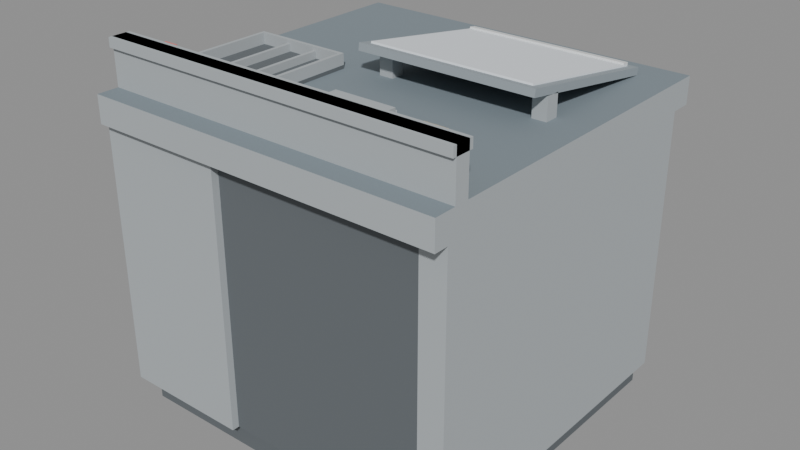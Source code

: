 # Source: fabrication_desk.blend  (saved by Blender 5.2.45; exported with 4.5.12 LTS)
import bpy
from mathutils import Matrix  # noqa: F401  (used for matrix-valued properties, if any)

bpy.ops.wm.read_factory_settings(use_empty=True)
scene = bpy.context.scene
scene.name = 'Scene'

# ---- collections
col_fabrication_desk = bpy.data.collections.new('fabrication_desk'); scene.collection.children.link(col_fabrication_desk)

# ---- materials (node trees are filled in below, after node groups)
mat_dark = bpy.data.materials.new('dark')
mat_dark.diffuse_color = (0.1216, 0.1373, 0.149, 1.0)
mat_steel = bpy.data.materials.new('steel')
mat_steel.diffuse_color = (0.4235, 0.4588, 0.4784, 1.0)
mat_drawer = bpy.data.materials.new('drawer')
mat_drawer.diffuse_color = (0.6039, 0.6392, 0.6549, 1.0)
mat_handle = bpy.data.materials.new('handle')
mat_handle.diffuse_color = (0.7647, 0.7843, 0.7882, 1.0)
mat_red = bpy.data.materials.new('red')
mat_red.diffuse_color = (0.7098, 0.2, 0.1804, 1.0)
mat_top = bpy.data.materials.new('top')
mat_top.diffuse_color = (0.2118, 0.2588, 0.2902, 1.0)
mat_peg = bpy.data.materials.new('peg')
mat_peg.diffuse_color = (0.5608, 0.4314, 0.2667, 1.0)
mat_blue = bpy.data.materials.new('blue')
mat_blue.diffuse_color = (0.1843, 0.3686, 0.651, 1.0)
mat_copper = bpy.data.materials.new('copper')
mat_copper.diffuse_color = (0.7216, 0.451, 0.2, 1.0)
mat_amber = bpy.data.materials.new('amber')
mat_amber.diffuse_color = (0.902, 0.6039, 0.1176, 1.0)
mat_board = bpy.data.materials.new('board')
mat_board.diffuse_color = (0.3098, 0.3569, 0.3882, 1.0)
mat_paper = bpy.data.materials.new('paper')
mat_paper.diffuse_color = (0.8392, 0.8863, 0.9333, 1.0)

# ---- material node trees
mat_dark.use_nodes = True; mat_dark.node_tree.nodes.clear()
_N = mat_dark.node_tree.nodes; _L = mat_dark.node_tree.links
n0 = _N.new('ShaderNodeBsdfPrincipled'); n0.name = 'Principled BSDF'; n0.location = (-200, 100)
n0.inputs[0].default_value = (0.1216, 0.1373, 0.149, 1.0)
n0.inputs[2].default_value = 0.8
n0.inputs[10].default_value = 0.005
n1 = _N.new('ShaderNodeOutputMaterial'); n1.name = 'Material Output'; n1.location = (200, 100)
_L.new(n0.outputs[0], n1.inputs[0])
n1.is_active_output = True
mat_steel.use_nodes = True; mat_steel.node_tree.nodes.clear()
_N = mat_steel.node_tree.nodes; _L = mat_steel.node_tree.links
n0 = _N.new('ShaderNodeBsdfPrincipled'); n0.name = 'Principled BSDF'; n0.location = (-200, 100)
n0.inputs[0].default_value = (0.4235, 0.4588, 0.4784, 1.0)
n0.inputs[2].default_value = 0.8
n0.inputs[10].default_value = 0.005
n1 = _N.new('ShaderNodeOutputMaterial'); n1.name = 'Material Output'; n1.location = (200, 100)
_L.new(n0.outputs[0], n1.inputs[0])
n1.is_active_output = True
mat_drawer.use_nodes = True; mat_drawer.node_tree.nodes.clear()
_N = mat_drawer.node_tree.nodes; _L = mat_drawer.node_tree.links
n0 = _N.new('ShaderNodeBsdfPrincipled'); n0.name = 'Principled BSDF'; n0.location = (-200, 100)
n0.inputs[0].default_value = (0.6039, 0.6392, 0.6549, 1.0)
n0.inputs[2].default_value = 0.8
n0.inputs[10].default_value = 0.005
n1 = _N.new('ShaderNodeOutputMaterial'); n1.name = 'Material Output'; n1.location = (200, 100)
_L.new(n0.outputs[0], n1.inputs[0])
n1.is_active_output = True
mat_handle.use_nodes = True; mat_handle.node_tree.nodes.clear()
_N = mat_handle.node_tree.nodes; _L = mat_handle.node_tree.links
n0 = _N.new('ShaderNodeBsdfPrincipled'); n0.name = 'Principled BSDF'; n0.location = (-200, 100)
n0.inputs[0].default_value = (0.7647, 0.7843, 0.7882, 1.0)
n0.inputs[2].default_value = 0.8
n0.inputs[10].default_value = 0.005
n1 = _N.new('ShaderNodeOutputMaterial'); n1.name = 'Material Output'; n1.location = (200, 100)
_L.new(n0.outputs[0], n1.inputs[0])
n1.is_active_output = True
mat_red.use_nodes = True; mat_red.node_tree.nodes.clear()
_N = mat_red.node_tree.nodes; _L = mat_red.node_tree.links
n0 = _N.new('ShaderNodeBsdfPrincipled'); n0.name = 'Principled BSDF'; n0.location = (-200, 100)
n0.inputs[0].default_value = (0.7098, 0.2, 0.1804, 1.0)
n0.inputs[2].default_value = 0.8
n0.inputs[10].default_value = 0.005
n1 = _N.new('ShaderNodeOutputMaterial'); n1.name = 'Material Output'; n1.location = (200, 100)
_L.new(n0.outputs[0], n1.inputs[0])
n1.is_active_output = True
mat_top.use_nodes = True; mat_top.node_tree.nodes.clear()
_N = mat_top.node_tree.nodes; _L = mat_top.node_tree.links
n0 = _N.new('ShaderNodeBsdfPrincipled'); n0.name = 'Principled BSDF'; n0.location = (-200, 100)
n0.inputs[0].default_value = (0.2118, 0.2588, 0.2902, 1.0)
n0.inputs[2].default_value = 0.8
n0.inputs[10].default_value = 0.005
n1 = _N.new('ShaderNodeOutputMaterial'); n1.name = 'Material Output'; n1.location = (200, 100)
_L.new(n0.outputs[0], n1.inputs[0])
n1.is_active_output = True
mat_peg.use_nodes = True; mat_peg.node_tree.nodes.clear()
_N = mat_peg.node_tree.nodes; _L = mat_peg.node_tree.links
n0 = _N.new('ShaderNodeBsdfPrincipled'); n0.name = 'Principled BSDF'; n0.location = (-200, 100)
n0.inputs[0].default_value = (0.5608, 0.4314, 0.2667, 1.0)
n0.inputs[2].default_value = 0.8
n0.inputs[10].default_value = 0.005
n1 = _N.new('ShaderNodeOutputMaterial'); n1.name = 'Material Output'; n1.location = (200, 100)
_L.new(n0.outputs[0], n1.inputs[0])
n1.is_active_output = True
mat_blue.use_nodes = True; mat_blue.node_tree.nodes.clear()
_N = mat_blue.node_tree.nodes; _L = mat_blue.node_tree.links
n0 = _N.new('ShaderNodeBsdfPrincipled'); n0.name = 'Principled BSDF'; n0.location = (-200, 100)
n0.inputs[0].default_value = (0.1843, 0.3686, 0.651, 1.0)
n0.inputs[2].default_value = 0.8
n0.inputs[10].default_value = 0.005
n1 = _N.new('ShaderNodeOutputMaterial'); n1.name = 'Material Output'; n1.location = (200, 100)
_L.new(n0.outputs[0], n1.inputs[0])
n1.is_active_output = True
mat_copper.use_nodes = True; mat_copper.node_tree.nodes.clear()
_N = mat_copper.node_tree.nodes; _L = mat_copper.node_tree.links
n0 = _N.new('ShaderNodeBsdfPrincipled'); n0.name = 'Principled BSDF'; n0.location = (-200, 100)
n0.inputs[0].default_value = (0.7216, 0.451, 0.2, 1.0)
n0.inputs[2].default_value = 0.8
n0.inputs[10].default_value = 0.005
n1 = _N.new('ShaderNodeOutputMaterial'); n1.name = 'Material Output'; n1.location = (200, 100)
_L.new(n0.outputs[0], n1.inputs[0])
n1.is_active_output = True
mat_amber.use_nodes = True; mat_amber.node_tree.nodes.clear()
_N = mat_amber.node_tree.nodes; _L = mat_amber.node_tree.links
n0 = _N.new('ShaderNodeBsdfPrincipled'); n0.name = 'Principled BSDF'; n0.location = (-200, 100)
n0.inputs[0].default_value = (0.902, 0.6039, 0.1176, 1.0)
n0.inputs[2].default_value = 0.8
n0.inputs[10].default_value = 0.005
n1 = _N.new('ShaderNodeOutputMaterial'); n1.name = 'Material Output'; n1.location = (200, 100)
_L.new(n0.outputs[0], n1.inputs[0])
n1.is_active_output = True
mat_board.use_nodes = True; mat_board.node_tree.nodes.clear()
_N = mat_board.node_tree.nodes; _L = mat_board.node_tree.links
n0 = _N.new('ShaderNodeBsdfPrincipled'); n0.name = 'Principled BSDF'; n0.location = (-200, 100)
n0.inputs[0].default_value = (0.3098, 0.3569, 0.3882, 1.0)
n0.inputs[2].default_value = 0.8
n0.inputs[10].default_value = 0.005
n1 = _N.new('ShaderNodeOutputMaterial'); n1.name = 'Material Output'; n1.location = (200, 100)
_L.new(n0.outputs[0], n1.inputs[0])
n1.is_active_output = True
mat_paper.use_nodes = True; mat_paper.node_tree.nodes.clear()
_N = mat_paper.node_tree.nodes; _L = mat_paper.node_tree.links
n0 = _N.new('ShaderNodeBsdfPrincipled'); n0.name = 'Principled BSDF'; n0.location = (-200, 100)
n0.inputs[0].default_value = (0.8392, 0.8863, 0.9333, 1.0)
n0.inputs[2].default_value = 0.8
n0.inputs[10].default_value = 0.005
n1 = _N.new('ShaderNodeOutputMaterial'); n1.name = 'Material Output'; n1.location = (200, 100)
_L.new(n0.outputs[0], n1.inputs[0])
n1.is_active_output = True

# ---- meshes
me_fabrication_desk = bpy.data.meshes.new('fabrication_desk')
me_fabrication_desk.from_pydata([(0.97, -0.06, 0.0), (0.03, -0.06, 0.0), (0.03, -0.06, 0.07), (0.97, -0.06, 0.07), (0.03, -0.94, 0.0), (0.97, -0.94, 0.0), (0.97, -0.94, 0.07), (0.03, -0.94, 0.07), (0.36, -0.04, 0.07), (0.0, -0.04, 0.07), (0.0, -0.04, 0.8), (0.36, -0.04, 0.8), (0.0, -0.98, 0.07), (0.36, -0.98, 0.07), (0.36, -0.98, 0.8), (0.0, -0.98, 0.8), (0.335, -0.02, 0.1), (0.025, -0.02, 0.1), (0.025, -0.02, 0.3), (0.335, -0.02, 0.3), (0.335, -0.04, 0.1), (0.335, -0.04, 0.3), (0.025, -0.04, 0.1), (0.025, -0.04, 0.3), (0.25, 0.0, 0.23), (0.11, 0.0, 0.23), (0.11, 0.0, 0.25), (0.25, 0.0, 0.25), (0.25, -0.02, 0.23), (0.25, -0.02, 0.25), (0.11, -0.02, 0.23), (0.11, -0.02, 0.25), (0.335, -0.02, 0.33), (0.025, -0.02, 0.33), (0.025, -0.02, 0.53), (0.335, -0.02, 0.53), (0.335, -0.04, 0.33), (0.335, -0.04, 0.53), (0.025, -0.04, 0.33), (0.025, -0.04, 0.53), (0.25, 0.0, 0.46), (0.11, 0.0, 0.46), (0.11, 0.0, 0.48), (0.25, 0.0, 0.48), (0.25, -0.02, 0.46), (0.25, -0.02, 0.48), (0.11, -0.02, 0.46), (0.11, -0.02, 0.48), (0.335, -0.02, 0.56), (0.025, -0.02, 0.56), (0.025, -0.02, 0.76), (0.335, -0.02, 0.76), (0.335, -0.04, 0.56), (0.335, -0.04, 0.76), (0.025, -0.04, 0.56), (0.025, -0.04, 0.76), (0.25, 0.0, 0.69), (0.11, 0.0, 0.69), (0.11, 0.0, 0.71), (0.25, 0.0, 0.71), (0.25, -0.02, 0.69), (0.25, -0.02, 0.71), (0.11, -0.02, 0.69), (0.11, -0.02, 0.71), (1.0, -0.06, 0.07), (0.93, -0.06, 0.07), (0.93, -0.06, 0.8), (1.0, -0.06, 0.8), (0.93, -0.96, 0.07), (1.0, -0.96, 0.07), (1.0, -0.96, 0.8), (0.93, -0.96, 0.8), (0.93, -0.9, 0.07), (0.36, -0.9, 0.07), (0.36, -0.9, 0.8), (0.93, -0.9, 0.8), (0.36, -0.96, 0.07), (0.36, -0.96, 0.8), (0.93, -0.34, 0.34), (0.36, -0.34, 0.34), (0.36, -0.34, 0.37), (0.93, -0.34, 0.37), (0.36, -0.9, 0.34), (0.93, -0.9, 0.34), (0.93, -0.9, 0.37), (0.36, -0.9, 0.37), (0.82, -0.52, 0.37), (0.52, -0.52, 0.37), (0.52, -0.52, 0.5), (0.82, -0.52, 0.5), (0.52, -0.8, 0.37), (0.82, -0.8, 0.37), (0.82, -0.8, 0.5), (0.52, -0.8, 0.5), (0.74, -0.5, 0.44), (0.6, -0.5, 0.44), (0.6, -0.5, 0.47), (0.74, -0.5, 0.47), (0.74, -0.52, 0.44), (0.74, -0.52, 0.47), (0.6, -0.52, 0.44), (0.6, -0.52, 0.47), (1.0, 0.0, 0.8), (0.0, 0.0, 0.8), (0.0, 0.0, 0.875), (1.0, 0.0, 0.875), (0.0, -1.0, 0.8), (1.0, -1.0, 0.8), (1.0, -1.0, 0.875), (0.0, -1.0, 0.875), (1.0, -0.9, 0.875), (0.0, -0.9, 0.875), (0.0, -0.9, 1.0), (1.0, -0.9, 1.0), (0.0, -0.94, 0.875), (1.0, -0.94, 0.875), (1.0, -0.94, 1.0), (0.0, -0.94, 1.0), (1.0, -0.89, 0.975), (0.0, -0.89, 0.975), (0.0, -0.89, 1.0), (1.0, -0.89, 1.0), (0.0, -0.95, 0.975), (1.0, -0.95, 0.975), (1.0, -0.95, 1.0), (0.0, -0.95, 1.0), (0.14, -0.865, 0.93), (0.1, -0.865, 0.93), (0.1, -0.865, 0.99), (0.14, -0.865, 0.99), (0.14, -0.9, 0.93), (0.14, -0.9, 0.99), (0.1, -0.9, 0.93), (0.1, -0.9, 0.99), (0.125, -0.875, 0.885), (0.115, -0.875, 0.885), (0.115, -0.875, 0.93), (0.125, -0.875, 0.93), (0.125, -0.885, 0.885), (0.125, -0.885, 0.93), (0.115, -0.885, 0.885), (0.115, -0.885, 0.93), (0.235, -0.875, 0.89), (0.22, -0.875, 0.89), (0.22, -0.875, 0.935), (0.235, -0.875, 0.935), (0.235, -0.89, 0.89), (0.235, -0.89, 0.935), (0.22, -0.89, 0.89), (0.22, -0.89, 0.935), (0.26, -0.875, 0.89), (0.245, -0.875, 0.89), (0.245, -0.875, 0.935), (0.26, -0.875, 0.935), (0.26, -0.89, 0.89), (0.26, -0.89, 0.935), (0.245, -0.89, 0.89), (0.245, -0.89, 0.935), (0.2525, -0.875, 0.935), (0.2275, -0.875, 0.935), (0.2275, -0.875, 0.99), (0.2525, -0.875, 0.99), (0.2525, -0.89, 0.935), (0.2525, -0.89, 0.99), (0.2275, -0.89, 0.935), (0.2275, -0.89, 0.99), (0.5, -0.86, 0.9), (0.4, -0.86, 0.9), (0.4, -0.86, 0.98), (0.5, -0.86, 0.98), (0.5, -0.9, 0.9), (0.5, -0.9, 0.98), (0.4, -0.9, 0.9), (0.4, -0.9, 0.98), (0.78, -0.85, 0.91), (0.62, -0.85, 0.91), (0.62, -0.85, 0.99), (0.78, -0.85, 0.99), (0.78, -0.9, 0.91), (0.78, -0.9, 0.99), (0.62, -0.9, 0.91), (0.62, -0.9, 0.99), (0.675, -0.84, 0.92), (0.635, -0.84, 0.92), (0.635, -0.84, 0.98), (0.675, -0.84, 0.98), (0.675, -0.85, 0.92), (0.675, -0.85, 0.98), (0.635, -0.85, 0.92), (0.635, -0.85, 0.98), (0.725, -0.84, 0.92), (0.685, -0.84, 0.92), (0.685, -0.84, 0.98), (0.725, -0.84, 0.98), (0.725, -0.85, 0.92), (0.725, -0.85, 0.98), (0.685, -0.85, 0.92), (0.685, -0.85, 0.98), (0.775, -0.84, 0.92), (0.735, -0.84, 0.92), (0.735, -0.84, 0.98), (0.775, -0.84, 0.98), (0.775, -0.85, 0.92), (0.775, -0.85, 0.98), (0.735, -0.85, 0.92), (0.735, -0.85, 0.98), (0.92, -0.86, 0.925), (0.86, -0.86, 0.925), (0.86, -0.86, 0.985), (0.92, -0.86, 0.985), (0.92, -0.9, 0.925), (0.92, -0.9, 0.985), (0.86, -0.9, 0.925), (0.86, -0.9, 0.985), (0.32, -0.5, 0.875), (0.04, -0.5, 0.875), (0.04, -0.5, 0.885), (0.32, -0.5, 0.885), (0.04, -0.84, 0.875), (0.32, -0.84, 0.875), (0.32, -0.84, 0.885), (0.04, -0.84, 0.885), (0.05, -0.5, 0.885), (0.04, -0.5, 0.915), (0.05, -0.5, 0.915), (0.05, -0.84, 0.885), (0.05, -0.84, 0.915), (0.04, -0.84, 0.915), (0.31, -0.5, 0.885), (0.31, -0.5, 0.915), (0.32, -0.5, 0.915), (0.31, -0.84, 0.885), (0.32, -0.84, 0.915), (0.31, -0.84, 0.915), (0.05, -0.51, 0.885), (0.31, -0.51, 0.885), (0.31, -0.51, 0.915), (0.05, -0.51, 0.915), (0.31, -0.83, 0.885), (0.05, -0.83, 0.885), (0.05, -0.83, 0.915), (0.31, -0.83, 0.915), (0.145, -0.51, 0.885), (0.135, -0.51, 0.885), (0.135, -0.51, 0.905), (0.145, -0.51, 0.905), (0.135, -0.83, 0.885), (0.145, -0.83, 0.885), (0.145, -0.83, 0.905), (0.135, -0.83, 0.905), (0.235, -0.51, 0.885), (0.225, -0.51, 0.885), (0.225, -0.51, 0.905), (0.235, -0.51, 0.905), (0.225, -0.83, 0.885), (0.235, -0.83, 0.885), (0.235, -0.83, 0.905), (0.225, -0.83, 0.905), (0.9, -0.08, 0.875), (0.4, -0.08, 0.875), (0.4, -0.07687, 0.8948), (0.9, -0.07687, 0.8948), (0.4, -0.5343, 0.947), (0.9, -0.5343, 0.947), (0.9, -0.5312, 0.9667), (0.4, -0.5312, 0.9667), (0.88, -0.09663, 0.8979), (0.42, -0.09663, 0.8979), (0.42, -0.09584, 0.9028), (0.88, -0.09584, 0.9028), (0.42, -0.5115, 0.9636), (0.88, -0.5115, 0.9636), (0.88, -0.5107, 0.9685), (0.42, -0.5107, 0.9685), (0.42, -0.09506, 0.9078), (0.88, -0.09506, 0.9078), (0.42, -0.1156, 0.906), (0.88, -0.1156, 0.906), (0.88, -0.1148, 0.9109), (0.42, -0.1148, 0.9109), (0.46, -0.44, 0.875), (0.42, -0.44, 0.875), (0.42, -0.44, 0.935), (0.46, -0.44, 0.935), (0.42, -0.48, 0.875), (0.46, -0.48, 0.875), (0.46, -0.48, 0.935), (0.42, -0.48, 0.935), (0.9, -0.44, 0.875), (0.86, -0.44, 0.875), (0.86, -0.44, 0.935), (0.9, -0.44, 0.935), (0.86, -0.48, 0.875), (0.9, -0.48, 0.875), (0.9, -0.48, 0.935), (0.86, -0.48, 0.935)], [], [(0, 1, 2, 3), (4, 5, 6, 7), (5, 0, 3, 6), (1, 4, 7, 2), (7, 6, 3, 2), (8, 9, 10, 11), (12, 13, 14, 15), (13, 8, 11, 14), (9, 12, 15, 10), (15, 14, 11, 10), (16, 17, 18, 19), (20, 16, 19, 21), (17, 22, 23, 18), (23, 21, 19, 18), (17, 16, 20, 22), (24, 25, 26, 27), (28, 24, 27, 29), (25, 30, 31, 26), (31, 29, 27, 26), (25, 24, 28, 30), (32, 33, 34, 35), (36, 32, 35, 37), (33, 38, 39, 34), (39, 37, 35, 34), (33, 32, 36, 38), (40, 41, 42, 43), (44, 40, 43, 45), (41, 46, 47, 42), (47, 45, 43, 42), (41, 40, 44, 46), (48, 49, 50, 51), (52, 48, 51, 53), (49, 54, 55, 50), (55, 53, 51, 50), (49, 48, 52, 54), (56, 57, 58, 59), (60, 56, 59, 61), (57, 62, 63, 58), (63, 61, 59, 58), (57, 56, 60, 62), (64, 65, 66, 67), (68, 69, 70, 71), (69, 64, 67, 70), (65, 68, 71, 66), (71, 70, 67, 66), (72, 73, 74, 75), (76, 68, 71, 77), (68, 72, 75, 71), (73, 76, 77, 74), (77, 71, 75, 74), (73, 72, 68, 76), (78, 79, 80, 81), (82, 83, 84, 85), (83, 78, 81, 84), (79, 82, 85, 80), (85, 84, 81, 80), (79, 78, 83, 82), (86, 87, 88, 89), (90, 91, 92, 93), (91, 86, 89, 92), (87, 90, 93, 88), (93, 92, 89, 88), (94, 95, 96, 97), (98, 94, 97, 99), (95, 100, 101, 96), (101, 99, 97, 96), (95, 94, 98, 100), (102, 103, 104, 105), (106, 107, 108, 109), (107, 102, 105, 108), (103, 106, 109, 104), (109, 108, 105, 104), (103, 102, 107, 106), (110, 111, 112, 113), (114, 115, 116, 117), (115, 110, 113, 116), (111, 114, 117, 112), (117, 116, 113, 112), (111, 110, 115, 114), (118, 119, 120, 121), (122, 123, 124, 125), (123, 118, 121, 124), (119, 122, 125, 120), (125, 124, 121, 120), (126, 127, 128, 129), (130, 126, 129, 131), (127, 132, 133, 128), (133, 131, 129, 128), (127, 126, 130, 132), (134, 135, 136, 137), (138, 134, 137, 139), (135, 140, 141, 136), (141, 139, 137, 136), (135, 134, 138, 140), (142, 143, 144, 145), (146, 142, 145, 147), (143, 148, 149, 144), (149, 147, 145, 144), (143, 142, 146, 148), (150, 151, 152, 153), (154, 150, 153, 155), (151, 156, 157, 152), (157, 155, 153, 152), (151, 150, 154, 156), (158, 159, 160, 161), (162, 158, 161, 163), (159, 164, 165, 160), (165, 163, 161, 160), (159, 158, 162, 164), (166, 167, 168, 169), (170, 166, 169, 171), (167, 172, 173, 168), (173, 171, 169, 168), (167, 166, 170, 172), (174, 175, 176, 177), (178, 174, 177, 179), (175, 180, 181, 176), (181, 179, 177, 176), (175, 174, 178, 180), (182, 183, 184, 185), (186, 182, 185, 187), (183, 188, 189, 184), (189, 187, 185, 184), (183, 182, 186, 188), (190, 191, 192, 193), (194, 190, 193, 195), (191, 196, 197, 192), (197, 195, 193, 192), (191, 190, 194, 196), (198, 199, 200, 201), (202, 198, 201, 203), (199, 204, 205, 200), (205, 203, 201, 200), (199, 198, 202, 204), (206, 207, 208, 209), (210, 206, 209, 211), (207, 212, 213, 208), (213, 211, 209, 208), (207, 206, 210, 212), (214, 215, 216, 217), (218, 219, 220, 221), (219, 214, 217, 220), (215, 218, 221, 216), (221, 220, 217, 216), (215, 214, 219, 218), (222, 216, 223, 224), (221, 225, 226, 227), (225, 222, 224, 226), (216, 221, 227, 223), (227, 226, 224, 223), (216, 222, 225, 221), (217, 228, 229, 230), (231, 220, 232, 233), (220, 217, 230, 232), (228, 231, 233, 229), (233, 232, 230, 229), (228, 217, 220, 231), (228, 222, 224, 229), (234, 235, 236, 237), (235, 228, 229, 236), (222, 234, 237, 224), (237, 236, 229, 224), (222, 228, 235, 234), (238, 239, 240, 241), (225, 231, 233, 226), (231, 238, 241, 233), (239, 225, 226, 240), (226, 233, 241, 240), (239, 238, 231, 225), (242, 243, 244, 245), (246, 247, 248, 249), (247, 242, 245, 248), (243, 246, 249, 244), (249, 248, 245, 244), (243, 242, 247, 246), (250, 251, 252, 253), (254, 255, 256, 257), (255, 250, 253, 256), (251, 254, 257, 252), (257, 256, 253, 252), (251, 250, 255, 254), (258, 259, 260, 261), (262, 263, 264, 265), (263, 258, 261, 264), (259, 262, 265, 260), (265, 264, 261, 260), (259, 258, 263, 262), (266, 267, 268, 269), (270, 271, 272, 273), (271, 266, 269, 272), (267, 270, 273, 268), (273, 272, 269, 268), (267, 266, 271, 270), (269, 268, 274, 275), (276, 277, 278, 279), (277, 269, 275, 278), (268, 276, 279, 274), (279, 278, 275, 274), (268, 269, 277, 276), (280, 281, 282, 283), (284, 285, 286, 287), (285, 280, 283, 286), (281, 284, 287, 282), (287, 286, 283, 282), (288, 289, 290, 291), (292, 293, 294, 295), (293, 288, 291, 294), (289, 292, 295, 290), (295, 294, 291, 290)])
me_fabrication_desk.polygons.foreach_set('material_index', [0, 0, 0, 0, 0, 1, 1, 1, 1, 1, 2, 1, 1, 1, 1, 3, 3, 3, 3, 3, 2, 1, 1, 1, 1, 3, 3, 3, 3, 3, 2, 1, 1, 1, 1, 3, 3, 3, 3, 3, 1, 1, 1, 1, 1, 0, 0, 0, 0, 0, 0, 1, 1, 1, 1, 1, 1, 4, 4, 4, 4, 0, 3, 3, 3, 3, 3, 1, 1, 1, 1, 5, 0, 6, 1, 1, 1, 1, 1, 1, 1, 1, 1, 1, 4, 4, 4, 4, 4, 3, 3, 3, 3, 3, 7, 7, 7, 7, 7, 7, 7, 7, 7, 7, 3, 3, 3, 3, 3, 8, 8, 8, 8, 8, 1, 1, 1, 1, 1, 2, 2, 2, 2, 2, 2, 2, 2, 2, 2, 2, 2, 2, 2, 2, 9, 9, 9, 9, 9, 0, 0, 0, 0, 0, 0, 1, 1, 1, 1, 1, 1, 1, 1, 1, 1, 1, 1, 1, 1, 1, 1, 1, 1, 1, 1, 1, 1, 1, 1, 1, 1, 1, 1, 1, 1, 1, 1, 1, 1, 1, 1, 10, 10, 10, 10, 10, 10, 11, 11, 11, 11, 11, 10, 3, 3, 3, 3, 3, 3, 1, 1, 1, 1, 1, 1, 1, 1, 1, 1])
_uv = me_fabrication_desk.uv_layers.new(name='UVMap')
_uv.uv.foreach_set('vector', [0.0, 0.0, 1.0, 0.0, 1.0, 1.0, 0.0, 1.0, 0.0, 0.0, 1.0, 0.0, 1.0, 1.0, 0.0, 1.0, 0.0, 0.0, 1.0, 0.0, 1.0, 1.0, 0.0, 1.0, 0.0, 0.0, 1.0, 0.0, 1.0, 1.0, 0.0, 1.0, 1.0, 1.0, 0.0, 1.0, 0.0, 0.0, 1.0, 0.0, 0.0, 0.0, 1.0, 0.0, 1.0, 1.0, 0.0, 1.0, 0.0, 0.0, 1.0, 0.0, 1.0, 1.0, 0.0, 1.0, 0.0, 0.0, 1.0, 0.0, 1.0, 1.0, 0.0, 1.0, 0.0, 0.0, 1.0, 0.0, 1.0, 1.0, 0.0, 1.0, 1.0, 1.0, 0.0, 1.0, 0.0, 0.0, 1.0, 0.0, 0.0, 0.0, 1.0, 0.0, 1.0, 1.0, 0.0, 1.0, 0.0, 0.0, 1.0, 0.0, 1.0, 1.0, 0.0, 1.0, 0.0, 0.0, 1.0, 0.0, 1.0, 1.0, 0.0, 1.0, 1.0, 1.0, 0.0, 1.0, 0.0, 0.0, 1.0, 0.0, 0.0, 0.0, 1.0, 0.0, 1.0, 1.0, 0.0, 1.0, 0.0, 0.0, 1.0, 0.0, 1.0, 1.0, 0.0, 1.0, 0.0, 0.0, 1.0, 0.0, 1.0, 1.0, 0.0, 1.0, 0.0, 0.0, 1.0, 0.0, 1.0, 1.0, 0.0, 1.0, 1.0, 1.0, 0.0, 1.0, 0.0, 0.0, 1.0, 0.0, 0.0, 0.0, 1.0, 0.0, 1.0, 1.0, 0.0, 1.0, 0.0, 0.0, 1.0, 0.0, 1.0, 1.0, 0.0, 1.0, 0.0, 0.0, 1.0, 0.0, 1.0, 1.0, 0.0, 1.0, 0.0, 0.0, 1.0, 0.0, 1.0, 1.0, 0.0, 1.0, 1.0, 1.0, 0.0, 1.0, 0.0, 0.0, 1.0, 0.0, 0.0, 0.0, 1.0, 0.0, 1.0, 1.0, 0.0, 1.0, 0.0, 0.0, 1.0, 0.0, 1.0, 1.0, 0.0, 1.0, 0.0, 0.0, 1.0, 0.0, 1.0, 1.0, 0.0, 1.0, 0.0, 0.0, 1.0, 0.0, 1.0, 1.0, 0.0, 1.0, 1.0, 1.0, 0.0, 1.0, 0.0, 0.0, 1.0, 0.0, 0.0, 0.0, 1.0, 0.0, 1.0, 1.0, 0.0, 1.0, 0.0, 0.0, 1.0, 0.0, 1.0, 1.0, 0.0, 1.0, 0.0, 0.0, 1.0, 0.0, 1.0, 1.0, 0.0, 1.0, 0.0, 0.0, 1.0, 0.0, 1.0, 1.0, 0.0, 1.0, 1.0, 1.0, 0.0, 1.0, 0.0, 0.0, 1.0, 0.0, 0.0, 0.0, 1.0, 0.0, 1.0, 1.0, 0.0, 1.0, 0.0, 0.0, 1.0, 0.0, 1.0, 1.0, 0.0, 1.0, 0.0, 0.0, 1.0, 0.0, 1.0, 1.0, 0.0, 1.0, 0.0, 0.0, 1.0, 0.0, 1.0, 1.0, 0.0, 1.0, 1.0, 1.0, 0.0, 1.0, 0.0, 0.0, 1.0, 0.0, 0.0, 0.0, 1.0, 0.0, 1.0, 1.0, 0.0, 1.0, 0.0, 0.0, 1.0, 0.0, 1.0, 1.0, 0.0, 1.0, 0.0, 0.0, 1.0, 0.0, 1.0, 1.0, 0.0, 1.0, 0.0, 0.0, 1.0, 0.0, 1.0, 1.0, 0.0, 1.0, 0.0, 0.0, 1.0, 0.0, 1.0, 1.0, 0.0, 1.0, 1.0, 1.0, 0.0, 1.0, 0.0, 0.0, 1.0, 0.0, 0.0, 0.0, 1.0, 0.0, 1.0, 1.0, 0.0, 1.0, 0.0, 0.0, 1.0, 0.0, 1.0, 1.0, 0.0, 1.0, 0.0, 0.0, 1.0, 0.0, 1.0, 1.0, 0.0, 1.0, 0.0, 0.0, 1.0, 0.0, 1.0, 1.0, 0.0, 1.0, 1.0, 1.0, 0.0, 1.0, 0.0, 0.0, 1.0, 0.0, 0.0, 0.0, 1.0, 0.0, 1.0, 1.0, 0.0, 1.0, 0.0, 0.0, 1.0, 0.0, 1.0, 1.0, 0.0, 1.0, 0.0, 0.0, 1.0, 0.0, 1.0, 1.0, 0.0, 1.0, 0.0, 0.0, 1.0, 0.0, 1.0, 1.0, 0.0, 1.0, 0.0, 0.0, 1.0, 0.0, 1.0, 1.0, 0.0, 1.0, 1.0, 1.0, 0.0, 1.0, 0.0, 0.0, 1.0, 0.0, 0.0, 0.0, 1.0, 0.0, 1.0, 1.0, 0.0, 1.0, 0.0, 0.0, 1.0, 0.0, 1.0, 1.0, 0.0, 1.0, 0.0, 0.0, 1.0, 0.0, 1.0, 1.0, 0.0, 1.0, 0.0, 0.0, 1.0, 0.0, 1.0, 1.0, 0.0, 1.0, 0.0, 0.0, 1.0, 0.0, 1.0, 1.0, 0.0, 1.0, 1.0, 1.0, 0.0, 1.0, 0.0, 0.0, 1.0, 0.0, 0.0, 0.0, 1.0, 0.0, 1.0, 1.0, 0.0, 1.0, 0.0, 0.0, 1.0, 0.0, 1.0, 1.0, 0.0, 1.0, 0.0, 0.0, 1.0, 0.0, 1.0, 1.0, 0.0, 1.0, 1.0, 1.0, 0.0, 1.0, 0.0, 0.0, 1.0, 0.0, 0.0, 0.0, 1.0, 0.0, 1.0, 1.0, 0.0, 1.0, 0.0, 0.0, 1.0, 0.0, 1.0, 1.0, 0.0, 1.0, 0.0, 0.0, 1.0, 0.0, 1.0, 1.0, 0.0, 1.0, 0.0, 0.0, 1.0, 0.0, 1.0, 1.0, 0.0, 1.0, 0.0, 0.0, 1.0, 0.0, 1.0, 1.0, 0.0, 1.0, 1.0, 1.0, 0.0, 1.0, 0.0, 0.0, 1.0, 0.0, 0.0, 0.0, 1.0, 0.0, 1.0, 1.0, 0.0, 1.0, 0.0, 0.0, 1.0, 0.0, 1.0, 1.0, 0.0, 1.0, 0.0, 0.0, 1.0, 0.0, 1.0, 1.0, 0.0, 1.0, 0.0, 0.0, 1.0, 0.0, 1.0, 1.0, 0.0, 1.0, 0.0, 0.0, 1.0, 0.0, 1.0, 1.0, 0.0, 1.0, 1.0, 1.0, 0.0, 1.0, 0.0, 0.0, 1.0, 0.0, 0.0, 0.0, 1.0, 0.0, 1.0, 1.0, 0.0, 1.0, 0.0, 0.0, 1.0, 0.0, 1.0, 1.0, 0.0, 1.0, 0.0, 0.0, 1.0, 0.0, 1.0, 1.0, 0.0, 1.0, 0.0, 0.0, 1.0, 0.0, 1.0, 1.0, 0.0, 1.0, 0.0, 0.0, 1.0, 0.0, 1.0, 1.0, 0.0, 1.0, 1.0, 1.0, 0.0, 1.0, 0.0, 0.0, 1.0, 0.0, 0.0, 0.0, 1.0, 0.0, 1.0, 1.0, 0.0, 1.0, 0.0, 0.0, 1.0, 0.0, 1.0, 1.0, 0.0, 1.0, 0.0, 0.0, 1.0, 0.0, 1.0, 1.0, 0.0, 1.0, 1.0, 1.0, 0.0, 1.0, 0.0, 0.0, 1.0, 0.0, 0.0, 0.0, 1.0, 0.0, 1.0, 1.0, 0.0, 1.0, 0.0, 0.0, 1.0, 0.0, 1.0, 1.0, 0.0, 1.0, 0.0, 0.0, 1.0, 0.0, 1.0, 1.0, 0.0, 1.0, 0.0, 0.0, 1.0, 0.0, 1.0, 1.0, 0.0, 1.0, 1.0, 1.0, 0.0, 1.0, 0.0, 0.0, 1.0, 0.0, 0.0, 0.0, 1.0, 0.0, 1.0, 1.0, 0.0, 1.0, 0.0, 0.0, 1.0, 0.0, 1.0, 1.0, 0.0, 1.0, 0.0, 0.0, 1.0, 0.0, 1.0, 1.0, 0.0, 1.0, 0.0, 0.0, 1.0, 0.0, 1.0, 1.0, 0.0, 1.0, 1.0, 1.0, 0.0, 1.0, 0.0, 0.0, 1.0, 0.0, 0.0, 0.0, 1.0, 0.0, 1.0, 1.0, 0.0, 1.0, 0.0, 0.0, 1.0, 0.0, 1.0, 1.0, 0.0, 1.0, 0.0, 0.0, 1.0, 0.0, 1.0, 1.0, 0.0, 1.0, 0.0, 0.0, 1.0, 0.0, 1.0, 1.0, 0.0, 1.0, 1.0, 1.0, 0.0, 1.0, 0.0, 0.0, 1.0, 0.0, 0.0, 0.0, 1.0, 0.0, 1.0, 1.0, 0.0, 1.0, 0.0, 0.0, 1.0, 0.0, 1.0, 1.0, 0.0, 1.0, 0.0, 0.0, 1.0, 0.0, 1.0, 1.0, 0.0, 1.0, 0.0, 0.0, 1.0, 0.0, 1.0, 1.0, 0.0, 1.0, 1.0, 1.0, 0.0, 1.0, 0.0, 0.0, 1.0, 0.0, 0.0, 0.0, 1.0, 0.0, 1.0, 1.0, 0.0, 1.0, 0.0, 0.0, 1.0, 0.0, 1.0, 1.0, 0.0, 1.0, 0.0, 0.0, 1.0, 0.0, 1.0, 1.0, 0.0, 1.0, 0.0, 0.0, 1.0, 0.0, 1.0, 1.0, 0.0, 1.0, 1.0, 1.0, 0.0, 1.0, 0.0, 0.0, 1.0, 0.0, 0.0, 0.0, 1.0, 0.0, 1.0, 1.0, 0.0, 1.0, 0.0, 0.0, 1.0, 0.0, 1.0, 1.0, 0.0, 1.0, 0.0, 0.0, 1.0, 0.0, 1.0, 1.0, 0.0, 1.0, 0.0, 0.0, 1.0, 0.0, 1.0, 1.0, 0.0, 1.0, 1.0, 1.0, 0.0, 1.0, 0.0, 0.0, 1.0, 0.0, 0.0, 0.0, 1.0, 0.0, 1.0, 1.0, 0.0, 1.0, 0.0, 0.0, 1.0, 0.0, 1.0, 1.0, 0.0, 1.0, 0.0, 0.0, 1.0, 0.0, 1.0, 1.0, 0.0, 1.0, 0.0, 0.0, 1.0, 0.0, 1.0, 1.0, 0.0, 1.0, 1.0, 1.0, 0.0, 1.0, 0.0, 0.0, 1.0, 0.0, 0.0, 0.0, 1.0, 0.0, 1.0, 1.0, 0.0, 1.0, 0.0, 0.0, 1.0, 0.0, 1.0, 1.0, 0.0, 1.0, 0.0, 0.0, 1.0, 0.0, 1.0, 1.0, 0.0, 1.0, 0.0, 0.0, 1.0, 0.0, 1.0, 1.0, 0.0, 1.0, 1.0, 1.0, 0.0, 1.0, 0.0, 0.0, 1.0, 0.0, 0.0, 0.0, 1.0, 0.0, 1.0, 1.0, 0.0, 1.0, 0.0, 0.0, 1.0, 0.0, 1.0, 1.0, 0.0, 1.0, 0.0, 0.0, 1.0, 0.0, 1.0, 1.0, 0.0, 1.0, 0.0, 0.0, 1.0, 0.0, 1.0, 1.0, 0.0, 1.0, 1.0, 1.0, 0.0, 1.0, 0.0, 0.0, 1.0, 0.0, 0.0, 0.0, 1.0, 0.0, 1.0, 1.0, 0.0, 1.0, 0.0, 0.0, 1.0, 0.0, 1.0, 1.0, 0.0, 1.0, 0.0, 0.0, 1.0, 0.0, 1.0, 1.0, 0.0, 1.0, 0.0, 0.0, 1.0, 0.0, 1.0, 1.0, 0.0, 1.0, 1.0, 1.0, 0.0, 1.0, 0.0, 0.0, 1.0, 0.0, 0.0, 0.0, 1.0, 0.0, 1.0, 1.0, 0.0, 1.0, 0.0, 0.0, 1.0, 0.0, 1.0, 1.0, 0.0, 1.0, 0.0, 0.0, 1.0, 0.0, 1.0, 1.0, 0.0, 1.0, 0.0, 0.0, 1.0, 0.0, 1.0, 1.0, 0.0, 1.0, 0.0, 0.0, 1.0, 0.0, 1.0, 1.0, 0.0, 1.0, 1.0, 1.0, 0.0, 1.0, 0.0, 0.0, 1.0, 0.0, 0.0, 0.0, 1.0, 0.0, 1.0, 1.0, 0.0, 1.0, 0.0, 0.0, 1.0, 0.0, 1.0, 1.0, 0.0, 1.0, 0.0, 0.0, 1.0, 0.0, 1.0, 1.0, 0.0, 1.0, 0.0, 0.0, 1.0, 0.0, 1.0, 1.0, 0.0, 1.0, 0.0, 0.0, 1.0, 0.0, 1.0, 1.0, 0.0, 1.0, 1.0, 1.0, 0.0, 1.0, 0.0, 0.0, 1.0, 0.0, 0.0, 0.0, 1.0, 0.0, 1.0, 1.0, 0.0, 1.0, 0.0, 0.0, 1.0, 0.0, 1.0, 1.0, 0.0, 1.0, 0.0, 0.0, 1.0, 0.0, 1.0, 1.0, 0.0, 1.0, 0.0, 0.0, 1.0, 0.0, 1.0, 1.0, 0.0, 1.0, 0.0, 0.0, 1.0, 0.0, 1.0, 1.0, 0.0, 1.0, 1.0, 1.0, 0.0, 1.0, 0.0, 0.0, 1.0, 0.0, 0.0, 0.0, 1.0, 0.0, 1.0, 1.0, 0.0, 1.0, 0.0, 0.0, 1.0, 0.0, 1.0, 1.0, 0.0, 1.0, 0.0, 0.0, 1.0, 0.0, 1.0, 1.0, 0.0, 1.0, 0.0, 0.0, 1.0, 0.0, 1.0, 1.0, 0.0, 1.0, 0.0, 0.0, 1.0, 0.0, 1.0, 1.0, 0.0, 1.0, 1.0, 1.0, 0.0, 1.0, 0.0, 0.0, 1.0, 0.0, 0.0, 0.0, 1.0, 0.0, 1.0, 1.0, 0.0, 1.0, 0.0, 0.0, 1.0, 0.0, 1.0, 1.0, 0.0, 1.0, 0.0, 0.0, 1.0, 0.0, 1.0, 1.0, 0.0, 1.0, 0.0, 0.0, 1.0, 0.0, 1.0, 1.0, 0.0, 1.0, 0.0, 0.0, 1.0, 0.0, 1.0, 1.0, 0.0, 1.0, 1.0, 1.0, 0.0, 1.0, 0.0, 0.0, 1.0, 0.0, 0.0, 0.0, 1.0, 0.0, 1.0, 1.0, 0.0, 1.0, 0.0, 0.0, 1.0, 0.0, 1.0, 1.0, 0.0, 1.0, 0.0, 0.0, 1.0, 0.0, 1.0, 1.0, 0.0, 1.0, 0.0, 0.0, 1.0, 0.0, 1.0, 1.0, 0.0, 1.0, 0.0, 0.0, 1.0, 0.0, 1.0, 1.0, 0.0, 1.0, 1.0, 1.0, 0.0, 1.0, 0.0, 0.0, 1.0, 0.0, 0.0, 0.0, 1.0, 0.0, 1.0, 1.0, 0.0, 1.0, 0.0, 0.0, 1.0, 0.0, 1.0, 1.0, 0.0, 1.0, 0.0, 0.0, 1.0, 0.0, 1.0, 1.0, 0.0, 1.0, 0.0, 0.0, 1.0, 0.0, 1.0, 1.0, 0.0, 1.0, 0.0, 0.0, 1.0, 0.0, 1.0, 1.0, 0.0, 1.0, 1.0, 1.0, 0.0, 1.0, 0.0, 0.0, 1.0, 0.0, 0.0, 0.0, 1.0, 0.0, 1.0, 1.0, 0.0, 1.0, 0.0, 0.0, 1.0, 0.0, 1.0, 1.0, 0.0, 1.0, 0.0, 0.0, 1.0, 0.0, 1.0, 1.0, 0.0, 1.0, 0.0, 0.0, 1.0, 0.0, 1.0, 1.0, 0.0, 1.0, 0.0, 0.0, 1.0, 0.0, 1.0, 1.0, 0.0, 1.0, 1.0, 1.0, 0.0, 1.0, 0.0, 0.0, 1.0, 0.0, 0.0, 0.0, 1.0, 0.0, 1.0, 1.0, 0.0, 1.0, 0.0, 0.0, 1.0, 0.0, 1.0, 1.0, 0.0, 1.0, 0.0, 0.0, 1.0, 0.0, 1.0, 1.0, 0.0, 1.0, 0.0, 0.0, 1.0, 0.0, 1.0, 1.0, 0.0, 1.0, 0.0, 0.0, 1.0, 0.0, 1.0, 1.0, 0.0, 1.0, 1.0, 1.0, 0.0, 1.0, 0.0, 0.0, 1.0, 0.0, 0.0, 0.0, 1.0, 0.0, 1.0, 1.0, 0.0, 1.0, 0.0, 0.0, 1.0, 0.0, 1.0, 1.0, 0.0, 1.0, 0.0, 0.0, 1.0, 0.0, 1.0, 1.0, 0.0, 1.0, 0.0, 0.0, 1.0, 0.0, 1.0, 1.0, 0.0, 1.0, 0.0, 0.0, 1.0, 0.0, 1.0, 1.0, 0.0, 1.0, 1.0, 1.0, 0.0, 1.0, 0.0, 0.0, 1.0, 0.0, 0.0, 0.0, 1.0, 0.0, 1.0, 1.0, 0.0, 1.0, 0.0, 0.0, 1.0, 0.0, 1.0, 1.0, 0.0, 1.0, 0.0, 0.0, 1.0, 0.0, 1.0, 1.0, 0.0, 1.0, 0.0, 0.0, 1.0, 0.0, 1.0, 1.0, 0.0, 1.0, 0.0, 0.0, 1.0, 0.0, 1.0, 1.0, 0.0, 1.0, 1.0, 1.0, 0.0, 1.0, 0.0, 0.0, 1.0, 0.0, 0.0, 0.0, 1.0, 0.0, 1.0, 1.0, 0.0, 1.0, 0.0, 0.0, 1.0, 0.0, 1.0, 1.0, 0.0, 1.0, 0.0, 0.0, 1.0, 0.0, 1.0, 1.0, 0.0, 1.0, 0.0, 0.0, 1.0, 0.0, 1.0, 1.0, 0.0, 1.0, 1.0, 1.0, 0.0, 1.0, 0.0, 0.0, 1.0, 0.0])
me_fabrication_desk.materials.append(mat_dark)
me_fabrication_desk.materials.append(mat_steel)
me_fabrication_desk.materials.append(mat_drawer)
me_fabrication_desk.materials.append(mat_handle)
me_fabrication_desk.materials.append(mat_red)
me_fabrication_desk.materials.append(mat_top)
me_fabrication_desk.materials.append(mat_peg)
me_fabrication_desk.materials.append(mat_blue)
me_fabrication_desk.materials.append(mat_copper)
me_fabrication_desk.materials.append(mat_amber)
me_fabrication_desk.materials.append(mat_board)
me_fabrication_desk.materials.append(mat_paper)
me_fabrication_desk.update()

# ---- objects
ob_fabrication_desk = bpy.data.objects.new('fabrication_desk', me_fabrication_desk)

# ---- transforms, parenting, visibility, modifiers, constraints
ob_fabrication_desk.location = (0.0, 0.0, 0.0)

# ---- collection membership
col_fabrication_desk.objects.link(ob_fabrication_desk)

# ---- scene / render settings (as saved in the file)
scene.frame_start = 1; scene.frame_end = 250; scene.frame_set(1)
scene.render.engine = 'BLENDER_EEVEE_NEXT'
scene.render.bake_bias = 0.0
scene.render.bake_samples = 0
scene.render.compositor_device = 'GPU'
scene.eevee.use_volume_custom_range = False
scene.eevee.fast_gi_thickness_near = 0.1
scene.eevee.fast_gi_thickness_far = 0.0
scene.eevee.ray_tracing_options.screen_trace_thickness = 0.1
bpy.context.view_layer.update()

# ---- added for rendering (the .blend has no active camera and no usable light): camera, sun + grey world if the file has none
cam_auto = bpy.data.cameras.new('AutoCamera')
cam_auto.lens = 50.0
cam_auto.sensor_width = 36.0
cam_auto.clip_end = 1000.0
ob_auto_camera = bpy.data.objects.new('AutoCamera', cam_auto)
scene.collection.objects.link(ob_auto_camera)
ob_auto_camera.location = (2.10254, -2.42304, 1.78203)
ob_auto_camera.rotation_euler = (1.09748, -7.21219e-08, 0.694738)
scene.camera = ob_auto_camera
light_auto_sun = bpy.data.lights.new('AutoSun', 'SUN')
light_auto_sun.energy = 3.0
light_auto_sun.angle = 0.0523599
ob_auto_sun = bpy.data.objects.new('AutoSun', light_auto_sun)
scene.collection.objects.link(ob_auto_sun)
ob_auto_sun.rotation_euler = (0.872665, 0.174533, 0.523599)
if scene.world is None:
    world_auto = bpy.data.worlds.new('AutoWorld')
    world_auto.color = (0.3, 0.3, 0.3)
    scene.world = world_auto
bpy.context.view_layer.update()
